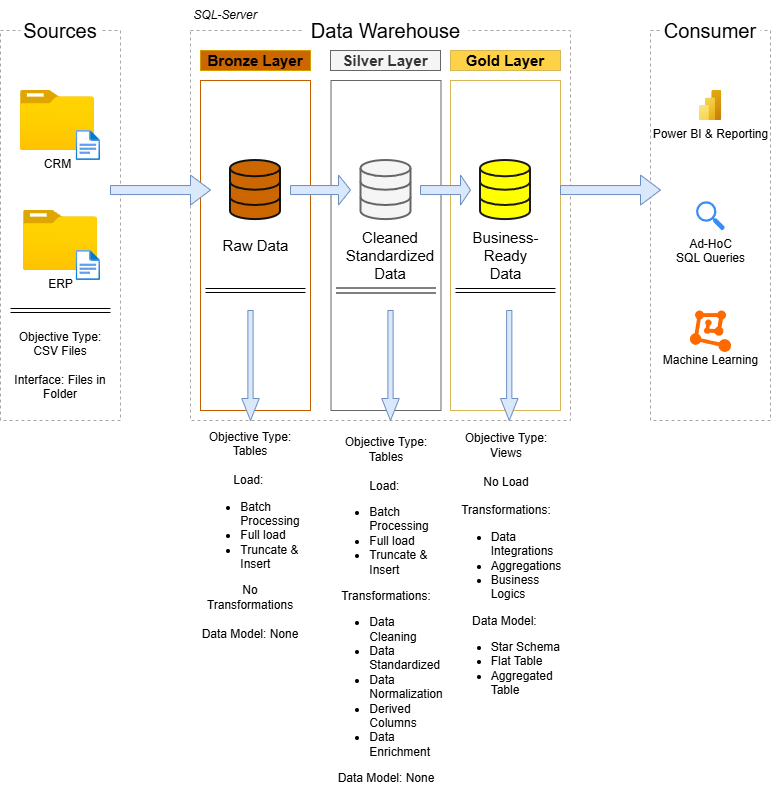

The diagram above was exported from draw.io. Its source (the exported page's mxGraphModel, read from the mxfile embedded in the PNG):
<mxGraphModel dx="692" dy="595" grid="1" gridSize="10" guides="1" tooltips="1" connect="1" arrows="1" fold="1" page="1" pageScale="1" pageWidth="850" pageHeight="1100" math="0" shadow="0">
  <root>
    <mxCell id="0" />
    <mxCell id="1" parent="0" />
    <mxCell id="misn6kcBsJwO5m_RpKP--1" parent="1" style="rounded=0;whiteSpace=wrap;html=1;fillColor=none;dashed=1;strokeColor=light-dark(#ACA3A3,#EDEDED);" value="&lt;span style=&quot;color: rgba(0, 0, 0, 0); font-family: monospace; font-size: 0px; text-align: start; text-wrap-mode: nowrap;&quot;&gt;%3CmxGraphModel%3E%3Croot%3E%3CmxCell%20id%3D%220%22%2F%3E%3CmxCell%20id%3D%221%22%20parent%3D%220%22%2F%3E%3CmxCell%20id%3D%222%22%20parent%3D%221%22%20style%3D%22image%3Baspect%3Dfixed%3Bhtml%3D1%3Bpoints%3D%5B%5D%3Balign%3Dcenter%3BfontSize%3D12%3Bimage%3Dimg%2Flib%2Fazure2%2Fgeneral%2FFolder_Blank.svg%3B%22%20value%3D%22CRM%22%20vertex%3D%221%22%3E%3CmxGeometry%20height%3D%2260%22%20width%3D%2273.93%22%20x%3D%2265.5%22%20y%3D%22220%22%20as%3D%22geometry%22%2F%3E%3C%2FmxCell%3E%3CmxCell%20id%3D%223%22%20parent%3D%221%22%20style%3D%22image%3Baspect%3Dfixed%3Bhtml%3D1%3Bpoints%3D%5B%5D%3Balign%3Dcenter%3BfontSize%3D12%3Bimage%3Dimg%2Flib%2Fazure2%2Fgeneral%2FFile.svg%3B%22%20value%3D%22%22%20vertex%3D%221%22%3E%3CmxGeometry%20height%3D%2230%22%20width%3D%2224.35%22%20x%3D%22120%22%20y%3D%22260%22%20as%3D%22geometry%22%2F%3E%3C%2FmxCell%3E%3C%2Froot%3E%3C%2FmxGraphModel%3E&lt;/span&gt;" vertex="1">
      <mxGeometry height="390" width="120" x="40" y="150" as="geometry" />
    </mxCell>
    <mxCell id="misn6kcBsJwO5m_RpKP--2" parent="1" style="rounded=0;whiteSpace=wrap;html=1;fontSize=20;strokeColor=none;" value="Sources" vertex="1">
      <mxGeometry height="40" width="80" x="60" y="130" as="geometry" />
    </mxCell>
    <mxCell id="misn6kcBsJwO5m_RpKP--3" parent="1" style="rounded=0;whiteSpace=wrap;html=1;fillColor=none;dashed=1;strokeColor=light-dark(#ACA3A3,#EDEDED);" value="" vertex="1">
      <mxGeometry height="390" width="380" x="230" y="150" as="geometry" />
    </mxCell>
    <mxCell id="misn6kcBsJwO5m_RpKP--5" parent="1" style="rounded=0;whiteSpace=wrap;html=1;fillColor=none;dashed=1;strokeColor=light-dark(#ACA3A3,#EDEDED);" value="" vertex="1">
      <mxGeometry height="390" width="120" x="690" y="150" as="geometry" />
    </mxCell>
    <mxCell id="misn6kcBsJwO5m_RpKP--9" parent="1" style="rounded=0;whiteSpace=wrap;html=1;fontSize=20;strokeColor=none;" value="Consumer" vertex="1">
      <mxGeometry height="20" width="100" x="700" y="140" as="geometry" />
    </mxCell>
    <mxCell id="misn6kcBsJwO5m_RpKP--10" parent="1" style="rounded=0;whiteSpace=wrap;html=1;fontSize=20;strokeColor=none;" value="Data Warehouse" vertex="1">
      <mxGeometry height="40" width="165" x="343" y="130" as="geometry" />
    </mxCell>
    <mxCell id="misn6kcBsJwO5m_RpKP--11" parent="1" style="rounded=0;whiteSpace=wrap;html=1;fillColor=#CC6600;strokeColor=#d79b00;fontSize=15;fontStyle=1" value="Bronze Layer" vertex="1">
      <mxGeometry height="20" width="110" x="240" y="170" as="geometry" />
    </mxCell>
    <mxCell id="misn6kcBsJwO5m_RpKP--12" parent="1" style="rounded=0;whiteSpace=wrap;html=1;fillColor=none;strokeColor=light-dark(#c25e00, #996500);fontSize=18;" value="" vertex="1">
      <mxGeometry height="330" width="110" x="240" y="200" as="geometry" />
    </mxCell>
    <mxCell id="misn6kcBsJwO5m_RpKP--13" parent="1" style="rounded=0;whiteSpace=wrap;html=1;fillColor=#f5f5f5;strokeColor=#666666;fontSize=15;fontColor=#333333;fontStyle=1" value="Silver Layer" vertex="1">
      <mxGeometry height="20" width="110" x="370" y="170" as="geometry" />
    </mxCell>
    <mxCell id="misn6kcBsJwO5m_RpKP--14" parent="1" style="rounded=0;whiteSpace=wrap;html=1;fillColor=light-dark(#ffd147, #281d00);strokeColor=#d6b656;fontSize=15;fontStyle=1" value="Gold Layer" vertex="1">
      <mxGeometry height="20" width="110" x="490" y="170" as="geometry" />
    </mxCell>
    <mxCell id="misn6kcBsJwO5m_RpKP--16" parent="1" style="rounded=0;whiteSpace=wrap;html=1;fillColor=none;strokeColor=#666666;fontSize=18;fontColor=#333333;" value="" vertex="1">
      <mxGeometry height="330" width="110" x="370.5" y="200" as="geometry" />
    </mxCell>
    <mxCell id="misn6kcBsJwO5m_RpKP--17" parent="1" style="rounded=0;whiteSpace=wrap;html=1;fillColor=none;strokeColor=#d6b656;fontSize=18;" value="" vertex="1">
      <mxGeometry height="330" width="110" x="490" y="200" as="geometry" />
    </mxCell>
    <mxCell id="misn6kcBsJwO5m_RpKP--18" parent="1" style="image;aspect=fixed;html=1;points=[];align=center;fontSize=12;image=img/lib/azure2/general/Folder_Blank.svg;" value="CRM" vertex="1">
      <mxGeometry height="60" width="73.93" x="60" y="210" as="geometry" />
    </mxCell>
    <mxCell id="misn6kcBsJwO5m_RpKP--19" parent="1" style="image;aspect=fixed;html=1;points=[];align=center;fontSize=12;image=img/lib/azure2/general/File.svg;" value="" vertex="1">
      <mxGeometry height="30" width="24.35" x="115.65" y="250" as="geometry" />
    </mxCell>
    <mxCell id="misn6kcBsJwO5m_RpKP--20" parent="1" style="image;aspect=fixed;html=1;points=[];align=center;fontSize=12;image=img/lib/azure2/general/Folder_Blank.svg;" value="ERP" vertex="1">
      <mxGeometry height="60" width="73.93" x="63.029999999999994" y="330" as="geometry" />
    </mxCell>
    <mxCell id="misn6kcBsJwO5m_RpKP--21" parent="1" style="image;aspect=fixed;html=1;points=[];align=center;fontSize=12;image=img/lib/azure2/general/File.svg;" value="" vertex="1">
      <mxGeometry height="30" width="24.35" x="115.65" y="370" as="geometry" />
    </mxCell>
    <mxCell id="misn6kcBsJwO5m_RpKP--25" parent="1" style="text;html=1;whiteSpace=wrap;strokeColor=none;fillColor=none;align=center;verticalAlign=middle;rounded=0;" value="Objective Type: CSV Files&lt;div&gt;&lt;br&gt;&lt;div&gt;Interface: Files in Folder&lt;/div&gt;&lt;/div&gt;" vertex="1">
      <mxGeometry height="50" width="100" x="50" y="460" as="geometry" />
    </mxCell>
    <mxCell id="misn6kcBsJwO5m_RpKP--26" edge="1" parent="1" style="shape=link;html=1;rounded=0;" value="">
      <mxGeometry relative="1" width="100" as="geometry">
        <mxPoint x="49.99999999999999" y="430" as="sourcePoint" />
        <mxPoint x="150" y="430" as="targetPoint" />
      </mxGeometry>
    </mxCell>
    <mxCell id="misn6kcBsJwO5m_RpKP--27" parent="1" style="html=1;verticalLabelPosition=bottom;align=center;labelBackgroundColor=#ffffff;verticalAlign=top;strokeWidth=2;strokeColor=light-dark(#121111, #d47d25);shadow=0;dashed=0;shape=mxgraph.ios7.icons.data;fillColor=light-dark(#CC6600,#D47D25);" value="" vertex="1">
      <mxGeometry height="59.1" width="50" x="270" y="280" as="geometry" />
    </mxCell>
    <mxCell id="misn6kcBsJwO5m_RpKP--28" parent="1" style="html=1;verticalLabelPosition=bottom;align=center;labelBackgroundColor=#ffffff;verticalAlign=top;strokeWidth=2;strokeColor=#666666;shadow=0;dashed=0;shape=mxgraph.ios7.icons.data;fillColor=#f5f5f5;fontColor=#333333;" value="" vertex="1">
      <mxGeometry height="59.1" width="50" x="400.5" y="280" as="geometry" />
    </mxCell>
    <mxCell id="misn6kcBsJwO5m_RpKP--29" parent="1" style="html=1;verticalLabelPosition=bottom;align=center;labelBackgroundColor=#ffffff;verticalAlign=top;strokeWidth=2;strokeColor=light-dark(#1a1919, #32a0ff);shadow=0;dashed=0;shape=mxgraph.ios7.icons.data;fillColor=#FFFF00;" value="" vertex="1">
      <mxGeometry height="59.1" width="50" x="520" y="280" as="geometry" />
    </mxCell>
    <mxCell id="misn6kcBsJwO5m_RpKP--31" parent="1" style="shape=singleArrow;whiteSpace=wrap;html=1;fillColor=#dae8fc;strokeColor=#6c8ebf;" value="" vertex="1">
      <mxGeometry height="30" width="100" x="150" y="294.55" as="geometry" />
    </mxCell>
    <mxCell id="misn6kcBsJwO5m_RpKP--32" parent="1" style="shape=singleArrow;whiteSpace=wrap;html=1;fillColor=#dae8fc;strokeColor=#6c8ebf;" value="" vertex="1">
      <mxGeometry height="30" width="60" x="330" y="294.55" as="geometry" />
    </mxCell>
    <mxCell id="misn6kcBsJwO5m_RpKP--33" parent="1" style="shape=singleArrow;whiteSpace=wrap;html=1;fillColor=#dae8fc;strokeColor=#6c8ebf;" value="" vertex="1">
      <mxGeometry height="30" width="50" x="460" y="294.55" as="geometry" />
    </mxCell>
    <mxCell id="misn6kcBsJwO5m_RpKP--34" parent="1" style="shape=singleArrow;whiteSpace=wrap;html=1;fillColor=#dae8fc;strokeColor=#6c8ebf;" value="" vertex="1">
      <mxGeometry height="30" width="100" x="600" y="294.55" as="geometry" />
    </mxCell>
    <mxCell id="misn6kcBsJwO5m_RpKP--35" parent="1" style="text;html=1;whiteSpace=wrap;strokeColor=none;fillColor=none;align=center;verticalAlign=middle;rounded=0;fontSize=15;" value="Raw Data" vertex="1">
      <mxGeometry height="30" width="75" x="257.5" y="350" as="geometry" />
    </mxCell>
    <mxCell id="misn6kcBsJwO5m_RpKP--36" parent="1" style="text;html=1;whiteSpace=wrap;strokeColor=none;fillColor=none;align=center;verticalAlign=middle;rounded=0;fontSize=15;" value="Cleaned Standardized Data" vertex="1">
      <mxGeometry height="30" width="120" x="370" y="360" as="geometry" />
    </mxCell>
    <mxCell id="misn6kcBsJwO5m_RpKP--37" parent="1" style="text;html=1;whiteSpace=wrap;strokeColor=none;fillColor=none;align=center;verticalAlign=middle;rounded=0;fontSize=15;" value="Business-Ready Data" vertex="1">
      <mxGeometry height="30" width="75" x="508" y="360" as="geometry" />
    </mxCell>
    <mxCell id="misn6kcBsJwO5m_RpKP--38" edge="1" parent="1" style="shape=link;html=1;rounded=0;" value="">
      <mxGeometry relative="1" width="100" as="geometry">
        <mxPoint x="245" y="410" as="sourcePoint" />
        <mxPoint x="345" y="410" as="targetPoint" />
      </mxGeometry>
    </mxCell>
    <mxCell id="misn6kcBsJwO5m_RpKP--39" parent="1" style="text;html=1;whiteSpace=wrap;strokeColor=none;fillColor=none;align=center;verticalAlign=middle;rounded=0;labelPosition=center;verticalLabelPosition=middle;textDirection=ltr;" value="Objective Type: Tables&lt;div&gt;&lt;span style=&quot;background-color: transparent; color: light-dark(rgb(0, 0, 0), rgb(255, 255, 255)); text-align: left;&quot;&gt;&lt;br&gt;&lt;/span&gt;&lt;/div&gt;&lt;div&gt;&lt;span style=&quot;background-color: transparent; color: light-dark(rgb(0, 0, 0), rgb(255, 255, 255)); text-align: left;&quot;&gt;Load:&amp;nbsp;&lt;/span&gt;&lt;/div&gt;&lt;div&gt;&lt;ul&gt;&lt;li style=&quot;text-align: left;&quot;&gt;&lt;span style=&quot;background-color: transparent; color: light-dark(rgb(0, 0, 0), rgb(255, 255, 255));&quot;&gt;Batch Processing&lt;/span&gt;&lt;/li&gt;&lt;li style=&quot;text-align: left;&quot;&gt;&lt;span style=&quot;background-color: transparent; color: light-dark(rgb(0, 0, 0), rgb(255, 255, 255));&quot;&gt;Full load&lt;/span&gt;&lt;/li&gt;&lt;li style=&quot;text-align: left;&quot;&gt;&lt;span style=&quot;background-color: transparent; color: light-dark(rgb(0, 0, 0), rgb(255, 255, 255));&quot;&gt;Truncate &amp;amp; Insert&lt;/span&gt;&lt;/li&gt;&lt;/ul&gt;&lt;div&gt;&lt;div&gt;&lt;span style=&quot;background-color: transparent; color: light-dark(rgb(0, 0, 0), rgb(255, 255, 255)); text-align: left;&quot;&gt;No Transformations&lt;/span&gt;&lt;/div&gt;&lt;div&gt;&lt;span style=&quot;background-color: transparent; color: light-dark(rgb(0, 0, 0), rgb(255, 255, 255)); text-align: left;&quot;&gt;&lt;br&gt;&lt;/span&gt;&lt;/div&gt;&lt;div&gt;Data Model: None&lt;/div&gt;&lt;/div&gt;&lt;/div&gt;" vertex="1">
      <mxGeometry height="210" width="100" x="240" y="550" as="geometry" />
    </mxCell>
    <mxCell id="misn6kcBsJwO5m_RpKP--41" parent="1" style="text;html=1;whiteSpace=wrap;strokeColor=none;fillColor=none;align=center;verticalAlign=middle;rounded=0;labelPosition=center;verticalLabelPosition=middle;textDirection=ltr;" value="Objective Type: Tables&lt;div&gt;&lt;span style=&quot;background-color: transparent; color: light-dark(rgb(0, 0, 0), rgb(255, 255, 255)); text-align: left;&quot;&gt;&lt;br&gt;&lt;/span&gt;&lt;/div&gt;&lt;div&gt;&lt;span style=&quot;background-color: transparent; color: light-dark(rgb(0, 0, 0), rgb(255, 255, 255)); text-align: left;&quot;&gt;Load:&amp;nbsp;&lt;/span&gt;&lt;/div&gt;&lt;div&gt;&lt;ul&gt;&lt;li style=&quot;text-align: left;&quot;&gt;&lt;span style=&quot;background-color: transparent; color: light-dark(rgb(0, 0, 0), rgb(255, 255, 255));&quot;&gt;Batch Processing&lt;/span&gt;&lt;/li&gt;&lt;li style=&quot;text-align: left;&quot;&gt;&lt;span style=&quot;background-color: transparent; color: light-dark(rgb(0, 0, 0), rgb(255, 255, 255));&quot;&gt;Full load&lt;/span&gt;&lt;/li&gt;&lt;li style=&quot;text-align: left;&quot;&gt;&lt;span style=&quot;background-color: transparent; color: light-dark(rgb(0, 0, 0), rgb(255, 255, 255));&quot;&gt;Truncate &amp;amp; Insert&lt;/span&gt;&lt;/li&gt;&lt;/ul&gt;&lt;div&gt;&lt;div&gt;&lt;span style=&quot;background-color: transparent; color: light-dark(rgb(0, 0, 0), rgb(255, 255, 255)); text-align: left;&quot;&gt;Transformations:&lt;/span&gt;&lt;/div&gt;&lt;div&gt;&lt;ul&gt;&lt;li style=&quot;text-align: left;&quot;&gt;&lt;span style=&quot;background-color: transparent; color: light-dark(rgb(0, 0, 0), rgb(255, 255, 255));&quot;&gt;Data Cleaning&lt;/span&gt;&lt;/li&gt;&lt;li style=&quot;text-align: left;&quot;&gt;&lt;span style=&quot;background-color: transparent; color: light-dark(rgb(0, 0, 0), rgb(255, 255, 255));&quot;&gt;Data Standardized&lt;/span&gt;&lt;/li&gt;&lt;li style=&quot;text-align: left;&quot;&gt;&lt;span style=&quot;background-color: transparent; color: light-dark(rgb(0, 0, 0), rgb(255, 255, 255));&quot;&gt;Data Normalization&lt;/span&gt;&lt;/li&gt;&lt;li style=&quot;text-align: left;&quot;&gt;&lt;span style=&quot;background-color: transparent; color: light-dark(rgb(0, 0, 0), rgb(255, 255, 255));&quot;&gt;Derived Columns&lt;/span&gt;&lt;/li&gt;&lt;li style=&quot;text-align: left;&quot;&gt;&lt;span style=&quot;background-color: transparent; color: light-dark(rgb(0, 0, 0), rgb(255, 255, 255));&quot;&gt;Data Enrichment&lt;/span&gt;&lt;/li&gt;&lt;/ul&gt;Data Model: None&lt;/div&gt;&lt;/div&gt;&lt;/div&gt;" vertex="1">
      <mxGeometry height="380" width="100" x="375.5" y="540" as="geometry" />
    </mxCell>
    <mxCell id="misn6kcBsJwO5m_RpKP--42" edge="1" parent="1" style="shape=link;html=1;rounded=0;width=-5;" value="">
      <mxGeometry relative="1" width="100" as="geometry">
        <mxPoint x="375.5" y="410" as="sourcePoint" />
        <mxPoint x="475.5" y="410" as="targetPoint" />
      </mxGeometry>
    </mxCell>
    <mxCell id="misn6kcBsJwO5m_RpKP--43" edge="1" parent="1" style="shape=link;html=1;rounded=0;" value="">
      <mxGeometry relative="1" width="100" as="geometry">
        <mxPoint x="495" y="410" as="sourcePoint" />
        <mxPoint x="595" y="410" as="targetPoint" />
      </mxGeometry>
    </mxCell>
    <mxCell id="misn6kcBsJwO5m_RpKP--44" parent="1" style="text;html=1;whiteSpace=wrap;strokeColor=none;fillColor=none;align=center;verticalAlign=middle;rounded=0;labelPosition=center;verticalLabelPosition=middle;textDirection=ltr;" value="Objective Type: Views&lt;div&gt;&lt;span style=&quot;background-color: transparent; color: light-dark(rgb(0, 0, 0), rgb(255, 255, 255)); text-align: left;&quot;&gt;&lt;br&gt;&lt;/span&gt;&lt;/div&gt;&lt;div&gt;&lt;span style=&quot;background-color: transparent; color: light-dark(rgb(0, 0, 0), rgb(255, 255, 255)); text-align: left;&quot;&gt;No Load&lt;/span&gt;&lt;/div&gt;&lt;div&gt;&lt;span style=&quot;background-color: transparent; color: light-dark(rgb(0, 0, 0), rgb(255, 255, 255)); text-align: left;&quot;&gt;&lt;br&gt;&lt;/span&gt;&lt;/div&gt;&lt;div&gt;&lt;div&gt;&lt;span style=&quot;background-color: transparent; color: light-dark(rgb(0, 0, 0), rgb(255, 255, 255)); text-align: left;&quot;&gt;Transformations:&lt;/span&gt;&lt;/div&gt;&lt;div&gt;&lt;ul&gt;&lt;li style=&quot;text-align: left;&quot;&gt;&lt;span style=&quot;background-color: transparent; color: light-dark(rgb(0, 0, 0), rgb(255, 255, 255));&quot;&gt;Data Integrations&lt;/span&gt;&lt;/li&gt;&lt;li style=&quot;text-align: left;&quot;&gt;Aggregations&lt;/li&gt;&lt;li style=&quot;text-align: left;&quot;&gt;Business Logics&lt;/li&gt;&lt;/ul&gt;Data Model:&amp;nbsp;&lt;/div&gt;&lt;/div&gt;&lt;div&gt;&lt;ul&gt;&lt;li style=&quot;text-align: left;&quot;&gt;Star Schema&lt;/li&gt;&lt;li style=&quot;text-align: left;&quot;&gt;Flat Table&lt;/li&gt;&lt;li style=&quot;text-align: left;&quot;&gt;Aggregated Table&lt;/li&gt;&lt;/ul&gt;&lt;/div&gt;" vertex="1">
      <mxGeometry height="280" width="100" x="495.5" y="550" as="geometry" />
    </mxCell>
    <mxCell id="misn6kcBsJwO5m_RpKP--46" parent="1" style="shape=singleArrow;direction=south;whiteSpace=wrap;html=1;fillColor=#dae8fc;strokeColor=#6c8ebf;" value="" vertex="1">
      <mxGeometry height="110" width="17.5" x="281.25" y="430" as="geometry" />
    </mxCell>
    <mxCell id="misn6kcBsJwO5m_RpKP--47" parent="1" style="shape=singleArrow;direction=south;whiteSpace=wrap;html=1;fillColor=#dae8fc;strokeColor=#6c8ebf;" value="" vertex="1">
      <mxGeometry height="110" width="17.5" x="421.25" y="430" as="geometry" />
    </mxCell>
    <mxCell id="misn6kcBsJwO5m_RpKP--48" parent="1" style="shape=singleArrow;direction=south;whiteSpace=wrap;html=1;fillColor=#dae8fc;strokeColor=#6c8ebf;" value="" vertex="1">
      <mxGeometry height="110" width="17.5" x="540" y="430" as="geometry" />
    </mxCell>
    <mxCell id="misn6kcBsJwO5m_RpKP--49" parent="1" style="image;aspect=fixed;html=1;points=[];align=center;fontSize=12;image=img/lib/azure2/analytics/Power_BI_Embedded.svg;" value="Power BI &amp;amp; Reporting" vertex="1">
      <mxGeometry height="30" width="22.5" x="738.75" y="210" as="geometry" />
    </mxCell>
    <mxCell id="misn6kcBsJwO5m_RpKP--50" parent="1" style="sketch=0;html=1;aspect=fixed;strokeColor=none;shadow=0;fillColor=#3B8DF1;verticalAlign=top;labelPosition=center;verticalLabelPosition=bottom;shape=mxgraph.gcp2.search" value="Ad-HoC&lt;div&gt;SQL Queries&lt;/div&gt;" vertex="1">
      <mxGeometry height="29.29" width="29" x="735.5" y="320.71" as="geometry" />
    </mxCell>
    <mxCell id="misn6kcBsJwO5m_RpKP--51" parent="1" style="points=[];aspect=fixed;html=1;align=center;shadow=0;dashed=0;fillColor=#FF6A00;strokeColor=none;shape=mxgraph.alibaba_cloud.machine_learning;" value="&lt;div&gt;&lt;br&gt;&lt;/div&gt;&lt;div&gt;&lt;br&gt;&lt;/div&gt;&lt;div&gt;&lt;br&gt;&lt;/div&gt;&lt;div&gt;&lt;br&gt;&lt;/div&gt;&lt;div&gt;Machine Learning&lt;/div&gt;" vertex="1">
      <mxGeometry height="41.5" width="41.25" x="729.38" y="430" as="geometry" />
    </mxCell>
    <mxCell id="misn6kcBsJwO5m_RpKP--52" parent="1" style="text;html=1;whiteSpace=wrap;strokeColor=none;fillColor=none;align=center;verticalAlign=middle;rounded=0;fontStyle=2;glass=0;" value="SQL-Server" vertex="1">
      <mxGeometry height="30" width="110" x="210" y="120" as="geometry" />
    </mxCell>
  </root>
</mxGraphModel>